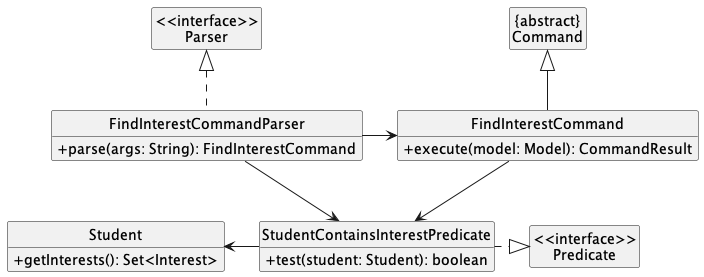

The diagram above was rendered by PlantUML. Its source (embedded in the PNG):
@startuml
skinparam classAttributeIconSize 0
hide circle
hide members
show FindInterestCommandParser methods
show FindInterestCommand methods
show StudentContainsInterestPredicate methods
show Student methods

Class "<<interface>>\nParser" as Parser
Class "<<interface>>\nPredicate" as Predicate
Class "{abstract}\nCommand" as Command

Class FindInterestCommandParser {
  +parse(args: String): FindInterestCommand
}
Class StudentContainsInterestPredicate {
  +test(student: Student): boolean
}
Class FindInterestCommand {
  +execute(model: Model): CommandResult
}
Class Student {
  +getInterests(): Set<Interest>
}

Parser <|.. FindInterestCommandParser
StudentContainsInterestPredicate .right.|> Predicate
FindInterestCommandParser -right-> StudentContainsInterestPredicate
FindInterestCommandParser -right-> FindInterestCommand
FindInterestCommand --> StudentContainsInterestPredicate
FindInterestCommand -up-|> Command
StudentContainsInterestPredicate -left-> Student

@enduml